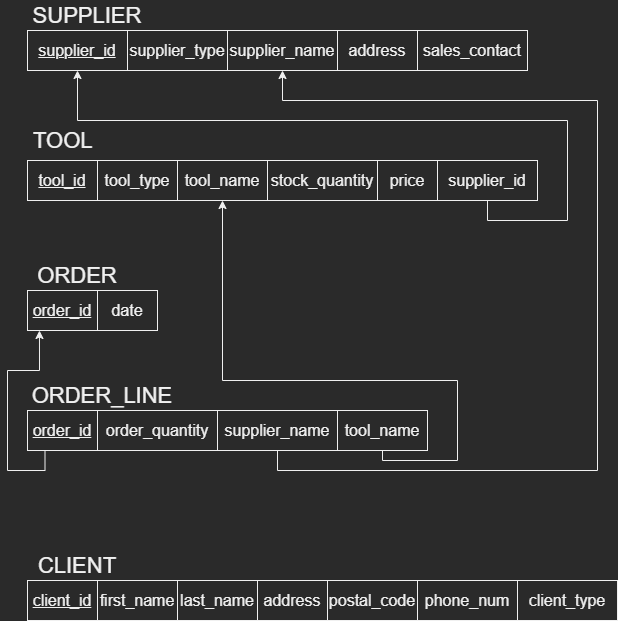

The diagram above was exported from draw.io. Its source (the exported page's mxGraphModel, read from the mxfile embedded in the PNG):
<mxGraphModel dx="2182" dy="1182" grid="1" gridSize="10" guides="1" tooltips="1" connect="1" arrows="1" fold="1" page="1" pageScale="1" pageWidth="850" pageHeight="1100" math="0" shadow="0">
  <root>
    <mxCell id="0" />
    <mxCell id="1" parent="0" />
    <mxCell id="TGgkw8lxfgKhuK5KaO3I-2" value="SUPPLIER" style="text;html=1;strokeColor=none;fillColor=none;align=center;verticalAlign=middle;whiteSpace=wrap;rounded=0;fontSize=22;" vertex="1" parent="1">
      <mxGeometry x="60" y="20" width="120" height="30" as="geometry" />
    </mxCell>
    <mxCell id="TGgkw8lxfgKhuK5KaO3I-3" value="supplier_id" style="whiteSpace=wrap;html=1;align=center;fontSize=16;fontStyle=4" vertex="1" parent="1">
      <mxGeometry x="60" y="50" width="100" height="40" as="geometry" />
    </mxCell>
    <mxCell id="TGgkw8lxfgKhuK5KaO3I-4" value="supplier_name" style="whiteSpace=wrap;html=1;align=center;fontSize=16;" vertex="1" parent="1">
      <mxGeometry x="260" y="50" width="110" height="40" as="geometry" />
    </mxCell>
    <mxCell id="TGgkw8lxfgKhuK5KaO3I-5" value="supplier_type" style="whiteSpace=wrap;html=1;align=center;fontSize=16;" vertex="1" parent="1">
      <mxGeometry x="160" y="50" width="100" height="40" as="geometry" />
    </mxCell>
    <mxCell id="TGgkw8lxfgKhuK5KaO3I-6" value="address" style="whiteSpace=wrap;html=1;align=center;fontSize=16;" vertex="1" parent="1">
      <mxGeometry x="370" y="50" width="80" height="40" as="geometry" />
    </mxCell>
    <mxCell id="TGgkw8lxfgKhuK5KaO3I-7" value="sales_contact" style="whiteSpace=wrap;html=1;align=center;fontSize=16;" vertex="1" parent="1">
      <mxGeometry x="450" y="50" width="110" height="40" as="geometry" />
    </mxCell>
    <mxCell id="TGgkw8lxfgKhuK5KaO3I-8" value="TOOL" style="text;strokeColor=none;fillColor=none;spacingLeft=4;spacingRight=4;overflow=hidden;rotatable=0;points=[[0,0.5],[1,0.5]];portConstraint=eastwest;fontSize=22;" vertex="1" parent="1">
      <mxGeometry x="60" y="140" width="80" height="40" as="geometry" />
    </mxCell>
    <mxCell id="TGgkw8lxfgKhuK5KaO3I-9" value="tool_id" style="whiteSpace=wrap;html=1;align=center;fontSize=16;fontStyle=4" vertex="1" parent="1">
      <mxGeometry x="60" y="180" width="70" height="40" as="geometry" />
    </mxCell>
    <mxCell id="TGgkw8lxfgKhuK5KaO3I-10" value="tool_type" style="whiteSpace=wrap;html=1;align=center;fontSize=16;fontStyle=0" vertex="1" parent="1">
      <mxGeometry x="130" y="180" width="80" height="40" as="geometry" />
    </mxCell>
    <mxCell id="TGgkw8lxfgKhuK5KaO3I-11" value="stock_quantity" style="whiteSpace=wrap;html=1;align=center;fontSize=16;" vertex="1" parent="1">
      <mxGeometry x="300" y="180" width="110" height="40" as="geometry" />
    </mxCell>
    <mxCell id="TGgkw8lxfgKhuK5KaO3I-12" value="tool_name" style="whiteSpace=wrap;html=1;align=center;fontSize=16;" vertex="1" parent="1">
      <mxGeometry x="210" y="180" width="90" height="40" as="geometry" />
    </mxCell>
    <mxCell id="TGgkw8lxfgKhuK5KaO3I-13" value="price" style="whiteSpace=wrap;html=1;align=center;fontSize=16;" vertex="1" parent="1">
      <mxGeometry x="410" y="180" width="60" height="40" as="geometry" />
    </mxCell>
    <mxCell id="TGgkw8lxfgKhuK5KaO3I-15" value="" style="edgeStyle=orthogonalEdgeStyle;rounded=0;orthogonalLoop=1;jettySize=auto;html=1;fontSize=22;exitX=0.5;exitY=1;exitDx=0;exitDy=0;entryX=0.5;entryY=1;entryDx=0;entryDy=0;" edge="1" parent="1" source="TGgkw8lxfgKhuK5KaO3I-14" target="TGgkw8lxfgKhuK5KaO3I-3">
      <mxGeometry relative="1" as="geometry">
        <Array as="points">
          <mxPoint x="520" y="240" />
          <mxPoint x="600" y="240" />
          <mxPoint x="600" y="140" />
          <mxPoint x="110" y="140" />
        </Array>
      </mxGeometry>
    </mxCell>
    <mxCell id="TGgkw8lxfgKhuK5KaO3I-14" value="supplier_id" style="whiteSpace=wrap;html=1;align=center;fontSize=16;" vertex="1" parent="1">
      <mxGeometry x="470" y="180" width="100" height="40" as="geometry" />
    </mxCell>
    <mxCell id="TGgkw8lxfgKhuK5KaO3I-16" value="ORDER" style="text;html=1;strokeColor=none;fillColor=none;align=center;verticalAlign=middle;whiteSpace=wrap;rounded=0;fontSize=22;" vertex="1" parent="1">
      <mxGeometry x="60" y="280" width="100" height="30" as="geometry" />
    </mxCell>
    <mxCell id="TGgkw8lxfgKhuK5KaO3I-31" value="" style="edgeStyle=orthogonalEdgeStyle;rounded=0;orthogonalLoop=1;jettySize=auto;html=1;fontSize=22;entryX=0.171;entryY=1;entryDx=0;entryDy=0;entryPerimeter=0;exitX=0.25;exitY=1;exitDx=0;exitDy=0;" edge="1" parent="1" source="TGgkw8lxfgKhuK5KaO3I-28" target="TGgkw8lxfgKhuK5KaO3I-17">
      <mxGeometry relative="1" as="geometry" />
    </mxCell>
    <mxCell id="TGgkw8lxfgKhuK5KaO3I-17" value="order_id" style="whiteSpace=wrap;html=1;align=center;fontSize=16;fontStyle=4" vertex="1" parent="1">
      <mxGeometry x="60" y="310" width="70" height="40" as="geometry" />
    </mxCell>
    <mxCell id="TGgkw8lxfgKhuK5KaO3I-33" value="" style="edgeStyle=orthogonalEdgeStyle;rounded=0;orthogonalLoop=1;jettySize=auto;html=1;fontSize=22;exitX=0.5;exitY=1;exitDx=0;exitDy=0;entryX=0.5;entryY=1;entryDx=0;entryDy=0;" edge="1" parent="1" source="TGgkw8lxfgKhuK5KaO3I-32" target="TGgkw8lxfgKhuK5KaO3I-12">
      <mxGeometry relative="1" as="geometry">
        <Array as="points">
          <mxPoint x="415" y="480" />
          <mxPoint x="490" y="480" />
          <mxPoint x="490" y="400" />
          <mxPoint x="255" y="400" />
        </Array>
      </mxGeometry>
    </mxCell>
    <mxCell id="TGgkw8lxfgKhuK5KaO3I-34" value="" style="edgeStyle=orthogonalEdgeStyle;rounded=0;orthogonalLoop=1;jettySize=auto;html=1;fontSize=22;exitX=0.5;exitY=1;exitDx=0;exitDy=0;entryX=0.5;entryY=1;entryDx=0;entryDy=0;" edge="1" parent="1" source="TGgkw8lxfgKhuK5KaO3I-30" target="TGgkw8lxfgKhuK5KaO3I-4">
      <mxGeometry relative="1" as="geometry">
        <Array as="points">
          <mxPoint x="310" y="490" />
          <mxPoint x="630" y="490" />
          <mxPoint x="630" y="120" />
          <mxPoint x="315" y="120" />
        </Array>
      </mxGeometry>
    </mxCell>
    <mxCell id="TGgkw8lxfgKhuK5KaO3I-18" value="date" style="whiteSpace=wrap;html=1;align=center;fontSize=16;fontStyle=0" vertex="1" parent="1">
      <mxGeometry x="130" y="310" width="60" height="40" as="geometry" />
    </mxCell>
    <mxCell id="TGgkw8lxfgKhuK5KaO3I-19" value="CLIENT" style="text;html=1;strokeColor=none;fillColor=none;align=center;verticalAlign=middle;whiteSpace=wrap;rounded=0;fontSize=22;" vertex="1" parent="1">
      <mxGeometry x="60" y="570" width="100" height="30" as="geometry" />
    </mxCell>
    <mxCell id="TGgkw8lxfgKhuK5KaO3I-20" value="client_id" style="whiteSpace=wrap;html=1;align=center;fontSize=16;fontStyle=4" vertex="1" parent="1">
      <mxGeometry x="60" y="600" width="70" height="40" as="geometry" />
    </mxCell>
    <mxCell id="TGgkw8lxfgKhuK5KaO3I-21" value="first_name" style="whiteSpace=wrap;html=1;align=center;fontSize=16;fontStyle=0" vertex="1" parent="1">
      <mxGeometry x="130" y="600" width="80" height="40" as="geometry" />
    </mxCell>
    <mxCell id="TGgkw8lxfgKhuK5KaO3I-22" value="address" style="whiteSpace=wrap;html=1;align=center;fontSize=16;" vertex="1" parent="1">
      <mxGeometry x="290" y="600" width="70" height="40" as="geometry" />
    </mxCell>
    <mxCell id="TGgkw8lxfgKhuK5KaO3I-23" value="last_name" style="whiteSpace=wrap;html=1;align=center;fontSize=16;" vertex="1" parent="1">
      <mxGeometry x="210" y="600" width="80" height="40" as="geometry" />
    </mxCell>
    <mxCell id="TGgkw8lxfgKhuK5KaO3I-24" value="postal_code" style="whiteSpace=wrap;html=1;align=center;fontSize=16;" vertex="1" parent="1">
      <mxGeometry x="360" y="600" width="90" height="40" as="geometry" />
    </mxCell>
    <mxCell id="TGgkw8lxfgKhuK5KaO3I-25" value="phone_num" style="whiteSpace=wrap;html=1;align=center;fontSize=16;" vertex="1" parent="1">
      <mxGeometry x="450" y="600" width="100" height="40" as="geometry" />
    </mxCell>
    <mxCell id="TGgkw8lxfgKhuK5KaO3I-26" value="client_type" style="whiteSpace=wrap;html=1;align=center;fontSize=16;" vertex="1" parent="1">
      <mxGeometry x="550" y="600" width="100" height="40" as="geometry" />
    </mxCell>
    <mxCell id="TGgkw8lxfgKhuK5KaO3I-27" value="ORDER_LINE" style="text;html=1;strokeColor=none;fillColor=none;align=center;verticalAlign=middle;whiteSpace=wrap;rounded=0;fontSize=22;" vertex="1" parent="1">
      <mxGeometry x="60" y="400" width="150" height="30" as="geometry" />
    </mxCell>
    <mxCell id="TGgkw8lxfgKhuK5KaO3I-28" value="order_id" style="whiteSpace=wrap;html=1;align=center;fontSize=16;fontStyle=4" vertex="1" parent="1">
      <mxGeometry x="60" y="430" width="70" height="40" as="geometry" />
    </mxCell>
    <mxCell id="TGgkw8lxfgKhuK5KaO3I-29" value="order_quantity" style="whiteSpace=wrap;html=1;align=center;fontSize=16;fontStyle=0" vertex="1" parent="1">
      <mxGeometry x="130" y="430" width="120" height="40" as="geometry" />
    </mxCell>
    <mxCell id="TGgkw8lxfgKhuK5KaO3I-30" value="supplier_name" style="whiteSpace=wrap;html=1;align=center;fontSize=16;fontStyle=0" vertex="1" parent="1">
      <mxGeometry x="250" y="430" width="120" height="40" as="geometry" />
    </mxCell>
    <mxCell id="TGgkw8lxfgKhuK5KaO3I-32" value="tool_name" style="whiteSpace=wrap;html=1;align=center;fontSize=16;fontStyle=0" vertex="1" parent="1">
      <mxGeometry x="370" y="430" width="90" height="40" as="geometry" />
    </mxCell>
  </root>
</mxGraphModel>